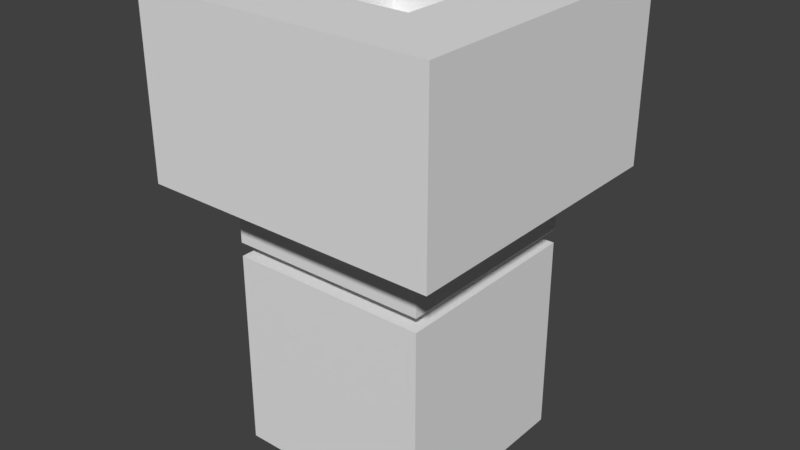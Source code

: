 # Source: Pullable_L2.blend  (saved by Blender 2.77.0; exported with 4.5.12 LTS)
import bpy
from mathutils import Matrix  # noqa: F401  (used for matrix-valued properties, if any)

bpy.ops.wm.read_factory_settings(use_empty=True)
scene = bpy.context.scene
scene.name = 'Scene'

# ---- collections
col_collection_1 = bpy.data.collections.new('Collection 1'); scene.collection.children.link(col_collection_1)

# ---- world
world_world = bpy.data.worlds.new('World'); scene.world = world_world
world_world.color = (0.05088, 0.05088, 0.05088)
world_world.use_sun_shadow = False
world_world.sun_shadow_jitter_overblur = 0.0
world_world.cycles.sampling_method = 'MANUAL'

# ---- meshes
me_cube_001 = bpy.data.meshes.new('Cube.001')
me_cube_001.from_pydata([(0.7386, -0.7794, -0.7386), (0.7386, 0.09565, -0.7386), (0.7386, -0.7794, 0.7386), (0.7386, 0.09564, 0.7386), (-0.7386, -0.7794, -0.7386), (-0.7386, 0.09565, -0.7386), (-0.7386, -0.7794, 0.7386), (-0.7386, 0.09564, 0.7386), (0.5003, 0.09565, -0.5003), (0.5003, 0.09564, 0.5003), (-0.5003, 0.09564, 0.5003), (-0.5003, 0.09565, -0.5003), (0.5003, -1.082, -0.5003), (0.5003, -1.082, 0.5003), (-0.5003, -1.082, 0.5003), (-0.5003, -1.082, -0.5003)], [], [(1, 3, 2, 0), (3, 7, 6, 2), (7, 5, 4, 6), (5, 1, 0, 4), (0, 2, 6, 4), (7, 3, 9, 10), (8, 11, 15, 12), (5, 7, 10, 11), (3, 1, 8, 9), (1, 5, 11, 8), (12, 15, 14, 13), (10, 9, 13, 14), (11, 10, 14, 15), (9, 8, 12, 13)])
me_cube_001.use_remesh_preserve_volume = False
me_cube_001.use_remesh_preserve_attributes = False
me_cube_001.use_mirror_vertex_groups = False
me_cube_001.update()
me_cube = bpy.data.meshes.new('Cube')
me_cube.from_pydata([(0.5, -0.35, -0.5), (0.5, 0.05, -0.5), (0.5, -0.35, 0.5), (0.5, 0.05, 0.5), (-0.5, -0.35, -0.5), (-0.5, 0.05, -0.5), (-0.5, -0.35, 0.5), (-0.5, 0.05, 0.5), (0.25, 0.05, -0.25), (0.25, 0.05, 0.25), (-0.25, 0.05, 0.25), (-0.25, 0.05, -0.25), (0.25, -0.15, -0.25), (0.25, -0.15, 0.25), (-0.25, -0.15, 0.25), (-0.25, -0.15, -0.25), (0.25, -0.35, 0.25), (0.25, -0.35, -0.25), (-0.25, -0.35, 0.25), (-0.25, -0.35, -0.25), (0.25, -1.15, 0.25), (0.25, -1.15, -0.25), (-0.25, -1.15, 0.25), (-0.25, -1.15, -0.25), (0.5, -1.15, 0.5), (0.5, -1.15, -0.5), (-0.5, -1.15, 0.5), (-0.5, -1.15, -0.5), (0.5, -2.15, 0.5), (0.5, -2.15, -0.5), (-0.5, -2.15, 0.5), (-0.5, -2.15, -0.5)], [], [(1, 3, 2, 0), (3, 7, 6, 2), (7, 5, 4, 6), (5, 1, 0, 4), (0, 2, 16, 17), (5, 7, 10, 11), (11, 10, 14, 15), (3, 1, 8, 9), (1, 5, 11, 8), (7, 3, 9, 10), (15, 14, 13, 12), (9, 8, 12, 13), (8, 11, 15, 12), (10, 9, 13, 14), (16, 18, 22, 20), (2, 6, 18, 16), (4, 0, 17, 19), (6, 4, 19, 18), (22, 23, 27, 26), (18, 19, 23, 22), (17, 16, 20, 21), (19, 17, 21, 23), (27, 25, 29, 31), (21, 20, 24, 25), (23, 21, 25, 27), (20, 22, 26, 24), (29, 28, 30, 31), (24, 26, 30, 28), (26, 27, 31, 30), (25, 24, 28, 29)])
_uv = me_cube.uv_layers.new(name='UVMap')
_uv.uv.foreach_set('vector', [0.0, 0.0, 0.0, 0.0, 0.0, 0.0, 0.0, 0.0, 0.0, 0.0, 0.0, 0.0, 0.0, 0.0, 0.0, 0.0, 0.0, 0.0, 0.0, 0.0, 0.0, 0.0, 0.0, 0.0, 0.0, 0.0, 0.0, 0.0, 0.0, 0.0, 0.0, 0.0, 0.0, 0.0, 0.0, 0.0, 0.0, 0.0, 0.0, 0.0, 0.0, 0.0, 0.0, 0.0, 0.0, 0.0, 0.0, 0.0, 0.0, 0.0, 0.0, 0.0, 0.0, 0.0, 0.0, 0.0, 0.0, 0.0, 0.0, 0.0, 0.0, 0.0, 0.0, 0.0, 0.0, 0.0, 0.0, 0.0, 0.0, 0.0, 0.0, 0.0, 0.0, 0.0, 0.0, 0.0, 0.0, 0.0, 0.0, 0.0, 0.0, 0.0, 0.0, 0.0, 0.0, 0.0, 0.0, 0.0, 0.0, 0.0, 0.0, 0.0, 0.0, 0.0, 0.0, 0.0, 0.0, 0.0, 0.0, 0.0, 0.0, 0.0, 0.0, 0.0, 0.0, 0.0, 0.0, 0.0, 0.0, 0.0, 0.0, 0.0, 0.0, 0.0, 0.0, 0.0, 0.0, 0.0, 0.0, 0.0, 0.0, 0.0, 0.0, 0.0, 0.0, 0.0, 0.0, 0.0, 0.0, 0.0, 0.0, 0.0, 0.0, 0.0, 0.0, 0.0, 0.0, 0.0, 0.0, 0.0, 0.0, 0.0, 0.0, 0.0, 0.0, 0.0, 0.0, 0.0, 0.0, 0.0, 0.0, 0.0, 0.0, 0.0, 0.0, 0.0, 0.0, 0.0, 0.0, 0.0, 0.0, 0.0, 0.0, 0.0, 0.0, 0.0, 0.0, 0.0, 0.0, 0.0, 0.0, 0.0, 0.0, 0.0, 0.0, 0.0, 0.0, 0.0, 0.0, 0.0, 0.0, 0.0, 0.0, 0.0, 0.0, 0.0, 0.0, 0.0, 0.0, 0.0, 0.0, 0.0, 0.0, 0.0, 0.0, 0.0, 0.0, 0.0, 0.0, 0.0, 0.0, 0.0, 0.0, 0.0, 0.0, 0.0, 0.0, 0.0, 0.0, 0.0, 0.0, 0.0, 0.0, 0.0, 0.0, 0.0, 0.0, 0.0, 0.0, 0.0, 0.0, 0.0, 0.0, 0.0, 0.0, 0.0, 0.0, 0.0, 0.0, 0.0, 0.0, 0.0, 0.0, 0.0, 0.0, 0.0, 0.0, 0.0, 0.0, 0.0])
me_cube.use_remesh_preserve_volume = False
me_cube.use_remesh_preserve_attributes = False
me_cube.use_mirror_vertex_groups = False
me_cube.update()

# ---- objects
ob_pedestal = bpy.data.objects.new('Pedestal', me_cube_001)
ob_switch = bpy.data.objects.new('Switch', me_cube)

# ---- transforms, parenting, visibility, modifiers, constraints
ob_pedestal.location = (0.0, 0.0, 0.0)
ob_pedestal.rotation_euler = (1.571, -0.0, -3.142)
ob_pedestal.lineart.crease_threshold = 0.0
ob_switch.location = (0.0, 0.0, 0.0)
ob_switch.rotation_euler = (1.571, -0.0, -3.142)
ob_switch.lineart.crease_threshold = 0.0

# ---- collection membership
col_collection_1.objects.link(ob_pedestal)
col_collection_1.objects.link(ob_switch)

# ---- scene / render settings (as saved in the file)
scene.frame_start = 1; scene.frame_end = 250; scene.frame_set(13)
scene.render.engine = 'BLENDER_EEVEE_NEXT'
scene.render.resolution_percentage = 50
scene.render.dither_intensity = 0.0
scene.cycles.use_denoising = False
scene.cycles.samples = 128
scene.cycles.sampling_pattern = 'TABULATED_SOBOL'
scene.cycles.light_sampling_threshold = 0.0
scene.cycles.use_adaptive_sampling = False
scene.cycles.use_light_tree = False
scene.cycles.blur_glossy = 0.0
scene.cycles.sample_clamp_indirect = 0.0
scene.view_settings.view_transform = 'Standard'
bpy.context.view_layer.update()

# ---- added for rendering (the .blend has no active camera and no usable light): camera, sun
cam_auto = bpy.data.cameras.new('AutoCamera')
cam_auto.lens = 50.0
cam_auto.sensor_width = 36.0
cam_auto.clip_end = 1000.0
ob_auto_camera = bpy.data.objects.new('AutoCamera', cam_auto)
scene.collection.objects.link(ob_auto_camera)
ob_auto_camera.location = (2.8378, -3.40537, 1.24307)
ob_auto_camera.rotation_euler = (1.09748, -7.21219e-08, 0.694738)
scene.camera = ob_auto_camera
light_auto_sun = bpy.data.lights.new('AutoSun', 'SUN')
light_auto_sun.energy = 3.0
light_auto_sun.angle = 0.0523599
ob_auto_sun = bpy.data.objects.new('AutoSun', light_auto_sun)
scene.collection.objects.link(ob_auto_sun)
ob_auto_sun.rotation_euler = (0.872665, 0.174533, 0.523599)
bpy.context.view_layer.update()
